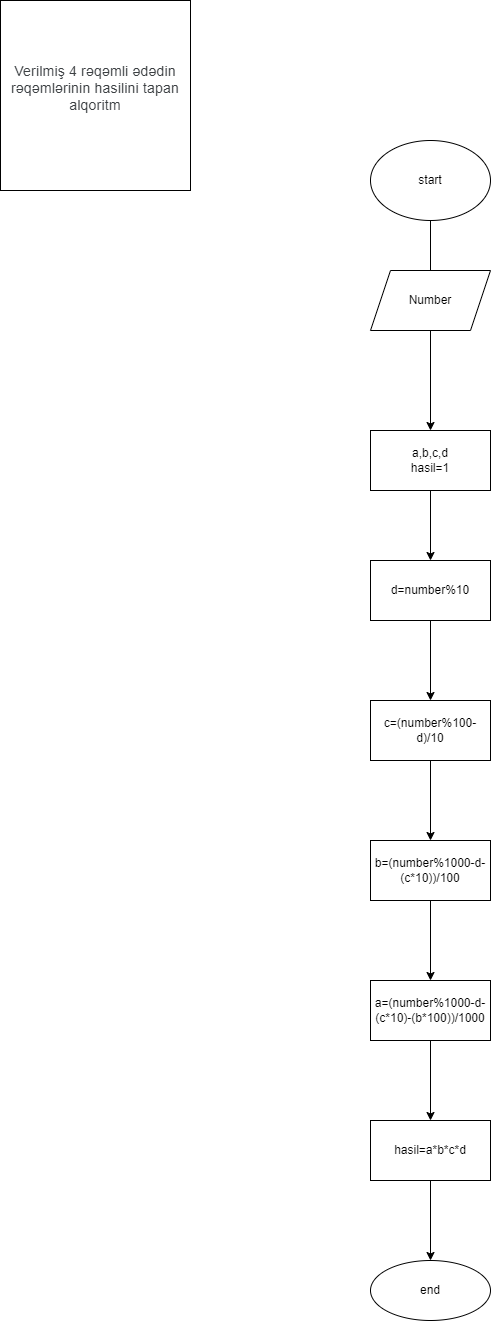

The diagram above was exported from draw.io. Its source (the exported page's mxGraphModel, read from the mxfile embedded in the PNG):
<mxGraphModel dx="1422" dy="737" grid="1" gridSize="10" guides="1" tooltips="1" connect="1" arrows="1" fold="1" page="1" pageScale="1" pageWidth="850" pageHeight="1100" math="0" shadow="0">
  <root>
    <mxCell id="0" />
    <mxCell id="1" parent="0" />
    <mxCell id="7kunbG7yrkqqgT6Mjlh9-1" value="&#10;&lt;span style=&quot;color: rgb(60, 64, 67); font-family: Roboto, Arial, sans-serif; font-size: 14px; font-style: normal; font-variant-ligatures: normal; font-variant-caps: normal; font-weight: 400; letter-spacing: 0.2px; orphans: 2; text-align: start; text-indent: 0px; text-transform: none; widows: 2; word-spacing: 0px; -webkit-text-stroke-width: 0px; text-decoration-thickness: initial; text-decoration-style: initial; text-decoration-color: initial; float: none; display: inline !important;&quot;&gt;Verilmiş 4 rəqəmli ədədin rəqəmlərinin hasilini tapan alqoritm&lt;/span&gt;&#10;&#10;" style="whiteSpace=wrap;html=1;aspect=fixed;" vertex="1" parent="1">
      <mxGeometry x="40" y="60" width="190" height="190" as="geometry" />
    </mxCell>
    <mxCell id="7kunbG7yrkqqgT6Mjlh9-4" value="" style="edgeStyle=orthogonalEdgeStyle;rounded=0;orthogonalLoop=1;jettySize=auto;html=1;" edge="1" parent="1" source="7kunbG7yrkqqgT6Mjlh9-2" target="7kunbG7yrkqqgT6Mjlh9-3">
      <mxGeometry relative="1" as="geometry" />
    </mxCell>
    <mxCell id="7kunbG7yrkqqgT6Mjlh9-2" value="start" style="ellipse;whiteSpace=wrap;html=1;" vertex="1" parent="1">
      <mxGeometry x="410" y="200" width="120" height="80" as="geometry" />
    </mxCell>
    <mxCell id="7kunbG7yrkqqgT6Mjlh9-8" value="" style="edgeStyle=orthogonalEdgeStyle;rounded=0;orthogonalLoop=1;jettySize=auto;html=1;" edge="1" parent="1" source="7kunbG7yrkqqgT6Mjlh9-3" target="7kunbG7yrkqqgT6Mjlh9-9">
      <mxGeometry relative="1" as="geometry">
        <mxPoint x="470" y="620" as="targetPoint" />
      </mxGeometry>
    </mxCell>
    <mxCell id="7kunbG7yrkqqgT6Mjlh9-3" value="a,b,c,d&lt;br&gt;hasil=1" style="whiteSpace=wrap;html=1;" vertex="1" parent="1">
      <mxGeometry x="410" y="490" width="120" height="60" as="geometry" />
    </mxCell>
    <mxCell id="7kunbG7yrkqqgT6Mjlh9-6" value="Number" style="shape=parallelogram;perimeter=parallelogramPerimeter;whiteSpace=wrap;html=1;fixedSize=1;" vertex="1" parent="1">
      <mxGeometry x="410" y="330" width="120" height="60" as="geometry" />
    </mxCell>
    <mxCell id="7kunbG7yrkqqgT6Mjlh9-11" value="" style="edgeStyle=orthogonalEdgeStyle;rounded=0;orthogonalLoop=1;jettySize=auto;html=1;" edge="1" parent="1" source="7kunbG7yrkqqgT6Mjlh9-9" target="7kunbG7yrkqqgT6Mjlh9-10">
      <mxGeometry relative="1" as="geometry" />
    </mxCell>
    <mxCell id="7kunbG7yrkqqgT6Mjlh9-9" value="d=number%10" style="rounded=0;whiteSpace=wrap;html=1;" vertex="1" parent="1">
      <mxGeometry x="410" y="620" width="120" height="60" as="geometry" />
    </mxCell>
    <mxCell id="7kunbG7yrkqqgT6Mjlh9-16" value="" style="edgeStyle=orthogonalEdgeStyle;rounded=0;orthogonalLoop=1;jettySize=auto;html=1;" edge="1" parent="1" source="7kunbG7yrkqqgT6Mjlh9-10" target="7kunbG7yrkqqgT6Mjlh9-15">
      <mxGeometry relative="1" as="geometry" />
    </mxCell>
    <mxCell id="7kunbG7yrkqqgT6Mjlh9-10" value="c=(number%100-d)/10" style="rounded=0;whiteSpace=wrap;html=1;" vertex="1" parent="1">
      <mxGeometry x="410" y="760" width="120" height="60" as="geometry" />
    </mxCell>
    <mxCell id="7kunbG7yrkqqgT6Mjlh9-18" value="" style="edgeStyle=orthogonalEdgeStyle;rounded=0;orthogonalLoop=1;jettySize=auto;html=1;" edge="1" parent="1" source="7kunbG7yrkqqgT6Mjlh9-15" target="7kunbG7yrkqqgT6Mjlh9-17">
      <mxGeometry relative="1" as="geometry" />
    </mxCell>
    <mxCell id="7kunbG7yrkqqgT6Mjlh9-15" value="b=(number%1000-d-(c*10))/100" style="rounded=0;whiteSpace=wrap;html=1;" vertex="1" parent="1">
      <mxGeometry x="410" y="900" width="120" height="60" as="geometry" />
    </mxCell>
    <mxCell id="7kunbG7yrkqqgT6Mjlh9-20" value="" style="edgeStyle=orthogonalEdgeStyle;rounded=0;orthogonalLoop=1;jettySize=auto;html=1;" edge="1" parent="1" source="7kunbG7yrkqqgT6Mjlh9-17" target="7kunbG7yrkqqgT6Mjlh9-19">
      <mxGeometry relative="1" as="geometry" />
    </mxCell>
    <mxCell id="7kunbG7yrkqqgT6Mjlh9-17" value="a=(number%1000-d-(c*10)-(b*100))/1000" style="rounded=0;whiteSpace=wrap;html=1;" vertex="1" parent="1">
      <mxGeometry x="410" y="1040" width="120" height="60" as="geometry" />
    </mxCell>
    <mxCell id="7kunbG7yrkqqgT6Mjlh9-22" value="" style="edgeStyle=orthogonalEdgeStyle;rounded=0;orthogonalLoop=1;jettySize=auto;html=1;" edge="1" parent="1" source="7kunbG7yrkqqgT6Mjlh9-19" target="7kunbG7yrkqqgT6Mjlh9-21">
      <mxGeometry relative="1" as="geometry" />
    </mxCell>
    <mxCell id="7kunbG7yrkqqgT6Mjlh9-19" value="hasil=a*b*c*d" style="rounded=0;whiteSpace=wrap;html=1;" vertex="1" parent="1">
      <mxGeometry x="410" y="1180" width="120" height="60" as="geometry" />
    </mxCell>
    <mxCell id="7kunbG7yrkqqgT6Mjlh9-21" value="end" style="ellipse;whiteSpace=wrap;html=1;rounded=0;" vertex="1" parent="1">
      <mxGeometry x="410" y="1320" width="120" height="60" as="geometry" />
    </mxCell>
  </root>
</mxGraphModel>